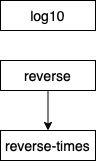

The diagram above was exported from draw.io. Its source (the exported page's mxGraphModel, read from the mxfile embedded in the PNG):
<mxGraphModel dx="946" dy="637" grid="1" gridSize="10" guides="1" tooltips="1" connect="1" arrows="1" fold="1" page="1" pageScale="1" pageWidth="850" pageHeight="1100" math="0" shadow="0">
  <root>
    <mxCell id="0" />
    <mxCell id="1" parent="0" />
    <mxCell id="nDBK8TUV9km0xocUdaKG-2" value="&lt;span style=&quot;font-size: 14px ; text-align: justify ; background-color: rgb(255 , 255 , 255)&quot;&gt;log10&lt;/span&gt;" style="rounded=0;whiteSpace=wrap;html=1;" vertex="1" parent="1">
      <mxGeometry x="378" y="140" width="95" height="30" as="geometry" />
    </mxCell>
    <mxCell id="nDBK8TUV9km0xocUdaKG-7" value="" style="edgeStyle=orthogonalEdgeStyle;rounded=0;orthogonalLoop=1;jettySize=auto;html=1;" edge="1" parent="1" source="nDBK8TUV9km0xocUdaKG-3" target="nDBK8TUV9km0xocUdaKG-5">
      <mxGeometry relative="1" as="geometry" />
    </mxCell>
    <mxCell id="nDBK8TUV9km0xocUdaKG-3" value="&lt;span style=&quot;font-size: 14px ; text-align: justify ; background-color: rgb(255 , 255 , 255)&quot;&gt;reverse&lt;/span&gt;" style="rounded=0;whiteSpace=wrap;html=1;" vertex="1" parent="1">
      <mxGeometry x="378" y="200" width="95" height="30" as="geometry" />
    </mxCell>
    <mxCell id="nDBK8TUV9km0xocUdaKG-5" value="&lt;div&gt;&lt;span style=&quot;font-family: , &amp;#34;menlo&amp;#34; , &amp;#34;monaco&amp;#34; , &amp;#34;consolas&amp;#34; , &amp;#34;courier new&amp;#34; , monospace ; font-size: 14px ; background-color: rgb(255 , 255 , 255)&quot;&gt;reverse-times&lt;/span&gt;&lt;br&gt;&lt;/div&gt;" style="rounded=0;whiteSpace=wrap;html=1;" vertex="1" parent="1">
      <mxGeometry x="378" y="270" width="95" height="30" as="geometry" />
    </mxCell>
  </root>
</mxGraphModel>